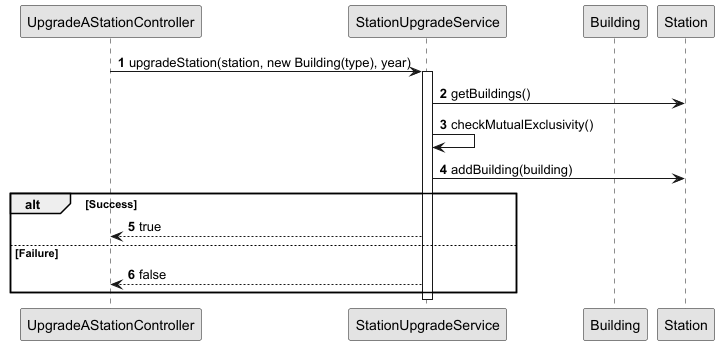

The diagram above was rendered by PlantUML. Its source (embedded in the PNG):
@startuml
skinparam monochrome true
autonumber

participant "UpgradeAStationController" as CTRL
participant "StationUpgradeService" as Service
participant "Building" as Building
participant "Station" as Station

CTRL -> Service : upgradeStation(station, new Building(type), year)
activate Service

Service -> Station : getBuildings()
Service -> Service : checkMutualExclusivity()
Service -> Station : addBuilding(building)

alt Success
    Service --> CTRL : true
else Failure
    Service --> CTRL : false
end

deactivate Service
@enduml